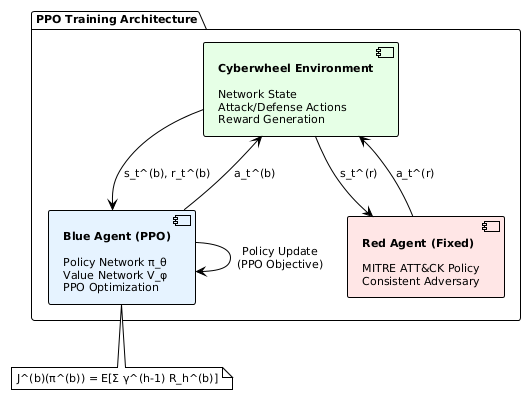

The diagram above was rendered by PlantUML. Its source (embedded in the PNG):
@startuml ppo_architecture
!theme plain
skinparam backgroundColor #FFFFFF
skinparam defaultFontName Arial
skinparam defaultFontSize 11

package "PPO Training Architecture" {
  component [**Cyberwheel Environment**\n\nNetwork State\nAttack/Defense Actions\nReward Generation] as Environment #E6FFE6
  
  component [**Blue Agent (PPO)**\n\nPolicy Network π_θ\nValue Network V_φ\nPPO Optimization] as BlueAgent #E6F3FF
  
  component [**Red Agent (Fixed)**\n\nMITRE ATT&CK Policy\nConsistent Adversary] as RedAgent #FFE6E6
}

BlueAgent --> Environment : a_t^(b)
Environment --> BlueAgent : s_t^(b), r_t^(b)
RedAgent --> Environment : a_t^(r)
Environment --> RedAgent : s_t^(r)

BlueAgent --> BlueAgent : Policy Update\n(PPO Objective)

note bottom of BlueAgent : J^(b)(π^(b)) = E[Σ γ^(h-1) R_h^(b)]

@enduml